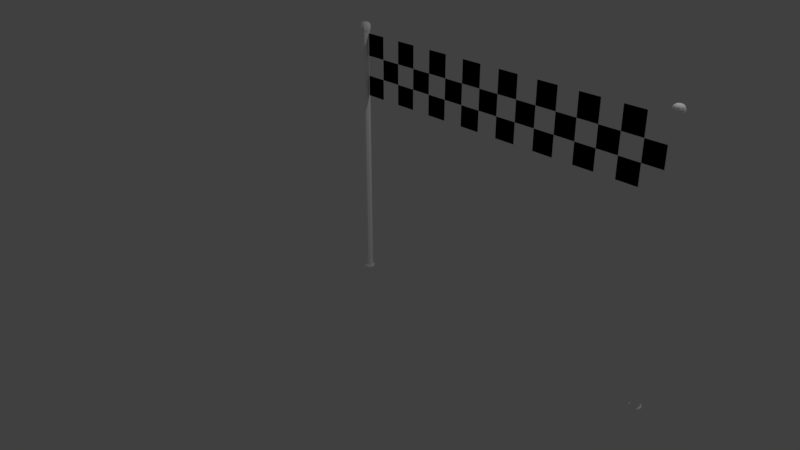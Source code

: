 # Source: FinishLine.blend  (saved by Blender 2.79.0; exported with 4.5.12 LTS)
import bpy
from mathutils import Matrix  # noqa: F401  (used for matrix-valued properties, if any)

bpy.ops.wm.read_factory_settings(use_empty=True)
scene = bpy.context.scene
scene.name = 'Scene'

# ---- collections
col_collection_1 = bpy.data.collections.new('Collection 1'); scene.collection.children.link(col_collection_1)

# ---- materials (node trees are filled in below, after node groups)
mat_material_004 = bpy.data.materials.new('Material.004')
mat_material_004.alpha_threshold = 0.0
mat_material_004.use_transparent_shadow = False
mat_material_004.diffuse_color = (1.0, 1.0, 1.0, 1.0)
mat_material_004.roughness = 0.5
mat_material_001 = bpy.data.materials.new('Material.001')
mat_material_001.alpha_threshold = 0.0
mat_material_001.use_transparent_shadow = False
mat_material_001.roughness = 0.5
mat_material_002 = bpy.data.materials.new('Material.002')
mat_material_002.alpha_threshold = 0.0
mat_material_002.use_transparent_shadow = False
mat_material_002.diffuse_color = (0.0, 0.0, 0.0, 1.0)
mat_material_002.roughness = 0.5
mat_material_003 = bpy.data.materials.new('Material.003')
mat_material_003.alpha_threshold = 0.0
mat_material_003.use_transparent_shadow = False
mat_material_003.diffuse_color = (1.0, 1.0, 1.0, 1.0)
mat_material_003.roughness = 0.5

# ---- material node trees

# ---- world
world_world = bpy.data.worlds.new('World'); scene.world = world_world
world_world.color = (0.05088, 0.05088, 0.05088)
world_world.use_sun_shadow = False
world_world.sun_shadow_jitter_overblur = 0.0
world_world.cycles.sampling_method = 'MANUAL'

# ---- cameras
cam_camera = bpy.data.cameras.new('Camera')
cam_camera.clip_end = 100.0
cam_camera.lens = 35.0
cam_camera.sensor_width = 32.0
cam_camera.sensor_height = 18.0
cam_camera.ortho_scale = 7.314
cam_camera.dof.focus_distance = 0.0
cam_camera.dof.aperture_fstop = 128.0

# ---- lights
light_lamp = bpy.data.lights.new('Lamp', 'POINT')
light_lamp.transmission_factor = 0.0
light_lamp.cutoff_distance = 30.0
light_lamp.energy = 100.0
light_lamp.shadow_buffer_clip_start = 1.001
light_lamp.shadow_soft_size = 0.1
light_lamp.shadow_maximum_resolution = 0.006
light_lamp.use_absolute_resolution = True

# ---- meshes
me_cylinder_003 = bpy.data.meshes.new('Cylinder.003')
me_cylinder_003.from_pydata([(-6.934e-09, 0.4183, 10.35), (-6.934e-09, 0.4183, 31.0), (0.3979, 0.1293, 10.35), (0.3979, 0.1293, 31.0), (0.2459, -0.3384, 10.35), (0.2459, -0.3384, 31.0), (-0.2459, -0.3384, 10.35), (-0.2459, -0.3384, 31.0), (-0.3979, 0.1293, 10.35), (-0.3979, 0.1293, 31.0), (0.547, 0.1777, 31.25), (-6e-07, 0.5752, 31.25), (0.3381, -0.4653, 31.25), (-0.3381, -0.4653, 31.25), (-0.547, 0.1777, 31.25), (0.547, 0.1777, 31.58), (-2.176e-07, 0.5752, 31.58), (0.3381, -0.4653, 31.58), (-0.3381, -0.4653, 31.58), (-0.547, 0.1777, 31.58), (0.3543, 0.1151, 31.86), (1.193e-07, 0.3725, 31.86), (0.219, -0.3014, 31.86), (-0.219, -0.3014, 31.86), (-0.3543, 0.1151, 31.86), (-6.934e-09, 0.4183, 10.35), (0.3979, 0.1293, 10.35), (0.2459, -0.3384, 10.35), (-0.2459, -0.3384, 10.35), (-0.3979, 0.1293, 10.35), (-6.934e-09, 0.4183, 30.86), (0.3979, 0.1293, 30.86), (0.2459, -0.3384, 30.86), (-0.2459, -0.3384, 30.86), (-0.3979, 0.1293, 30.86), (0.3979, 0.1293, 10.52), (0.2459, -0.3384, 10.52), (-0.2459, -0.3384, 10.52), (-0.3979, 0.1293, 10.52), (-6.934e-09, 0.4183, 10.52), (0.5799, 0.1884, 10.56), (0.5799, 0.1884, 10.31), (0.3584, -0.4933, 10.56), (0.3584, -0.4933, 10.31), (-0.3584, -0.4933, 10.56), (-0.3584, -0.4933, 10.31), (-0.5799, 0.1884, 10.56), (-0.5799, 0.1884, 10.31), (-9.473e-09, 0.6098, 10.31), (-9.473e-09, 0.6098, 10.56), (-6.934e-09, 0.4183, 10.72), (0.3979, 0.1293, 10.72), (0.2459, -0.3384, 10.72), (-0.2459, -0.3384, 10.72), (-0.3979, 0.1293, 10.72)], [], [(30, 1, 3, 31), (31, 3, 5, 32), (32, 5, 7, 33), (3, 1, 11, 10), (33, 7, 9, 34), (34, 9, 1, 30), (0, 2, 4, 6, 8), (11, 14, 19, 16), (7, 5, 12, 13), (9, 7, 13, 14), (5, 3, 10, 12), (1, 9, 14, 11), (19, 18, 23, 24), (13, 12, 17, 18), (10, 11, 16, 15), (14, 13, 18, 19), (12, 10, 15, 17), (20, 21, 24, 23, 22), (17, 15, 20, 22), (16, 19, 24, 21), (18, 17, 22, 23), (15, 16, 21, 20), (8, 29, 25, 0), (6, 28, 29, 8), (4, 27, 28, 6), (2, 26, 27, 4), (0, 25, 26, 2), (54, 34, 30, 50), (53, 33, 34, 54), (52, 32, 33, 53), (51, 31, 32, 52), (50, 30, 31, 51), (29, 28, 45, 47), (35, 36, 42, 40), (26, 25, 48, 41), (38, 39, 49, 46), (25, 29, 47, 48), (48, 49, 40, 41), (41, 40, 42, 43), (43, 42, 44, 45), (45, 44, 46, 47), (47, 46, 49, 48), (36, 37, 44, 42), (28, 27, 43, 45), (37, 38, 46, 44), (27, 26, 41, 43), (39, 35, 40, 49), (39, 50, 51, 35), (35, 51, 52, 36), (36, 52, 53, 37), (37, 53, 54, 38), (38, 54, 50, 39)])
me_cylinder_003.materials.append(mat_material_004)
me_cylinder_003.use_remesh_preserve_volume = False
me_cylinder_003.use_remesh_preserve_attributes = False
me_cylinder_003.use_mirror_vertex_groups = False
me_cylinder_003.update()
me_plane = bpy.data.meshes.new('Plane')
me_plane.from_pydata([(-1.696, -0.3089, 0.5346), (2.194, -0.3089, 0.5346), (-1.696, 0.4247, 0.5346), (2.194, 0.4247, 0.5346), (0.2492, -0.3089, 0.5346), (0.2492, 0.4247, 0.5346), (-0.7232, 0.4247, 0.5346), (-0.7232, -0.3089, 0.5346), (-0.237, -0.3089, 0.5346), (-0.237, 0.4247, 0.5346), (-1.209, 0.4247, 0.5346), (-1.209, -0.3089, 0.5346), (1.222, -0.3089, 0.5346), (1.222, 0.4247, 0.5346), (0.7353, 0.4247, 0.5346), (0.7353, -0.3089, 0.5346), (1.708, -0.3089, 0.5346), (1.708, 0.4247, 0.5346), (0.9784, -0.3089, 0.5346), (0.9784, 0.4247, 0.5346), (0.4922, 0.4247, 0.5346), (0.4922, -0.3089, 0.5346), (0.006067, -0.3089, 0.5346), (0.006067, 0.4247, 0.5346), (-0.4801, 0.4247, 0.5346), (-0.4801, -0.3089, 0.5346), (-0.9663, -0.3089, 0.5346), (-0.9663, 0.4247, 0.5346), (-1.452, 0.4247, 0.5346), (-1.452, -0.3089, 0.5346), (1.465, 0.4247, 0.5346), (1.465, -0.3089, 0.5346), (1.951, -0.3089, 0.5346), (1.951, 0.4247, 0.5346), (-1.696, 0.1644, 0.5346), (2.194, 0.1644, 0.5346), (0.2492, 0.1644, 0.5346), (-0.7232, 0.1644, 0.5346), (-0.237, 0.1644, 0.5346), (-1.209, 0.1644, 0.5346), (1.222, 0.1644, 0.5346), (0.7353, 0.1644, 0.5346), (1.708, 0.1644, 0.5346), (0.9784, 0.1644, 0.5346), (0.4922, 0.1644, 0.5346), (0.006067, 0.1644, 0.5346), (-0.4801, 0.1644, 0.5346), (-0.9663, 0.1644, 0.5346), (-1.452, 0.1644, 0.5346), (1.465, 0.1644, 0.5346), (1.951, 0.1644, 0.5346), (-1.696, -0.07227, 0.5346), (2.194, -0.07227, 0.5346), (0.2492, -0.07227, 0.5346), (-0.7232, -0.07227, 0.5346), (-0.237, -0.07227, 0.5346), (-1.209, -0.07227, 0.5346), (1.222, -0.07227, 0.5346), (0.7353, -0.07227, 0.5346), (1.708, -0.07227, 0.5346), (0.9784, -0.07227, 0.5346), (0.4922, -0.07227, 0.5346), (0.006067, -0.07227, 0.5346), (-0.4801, -0.07227, 0.5346), (-0.9663, -0.07227, 0.5346), (-1.452, -0.07227, 0.5346), (1.465, -0.07227, 0.5346), (1.951, -0.07227, 0.5346)], [], [(50, 35, 3, 33), (45, 36, 5, 23), (47, 37, 6, 27), (46, 38, 9, 24), (48, 39, 10, 28), (43, 40, 13, 19), (44, 41, 14, 20), (49, 42, 17, 30), (41, 43, 19, 14), (36, 44, 20, 5), (38, 45, 23, 9), (37, 46, 24, 6), (39, 47, 27, 10), (34, 48, 28, 2), (40, 49, 30, 13), (42, 50, 33, 17), (59, 67, 50, 42), (57, 66, 49, 40), (51, 65, 48, 34), (56, 64, 47, 39), (54, 63, 46, 37), (55, 62, 45, 38), (53, 61, 44, 36), (58, 60, 43, 41), (66, 59, 42, 49), (61, 58, 41, 44), (60, 57, 40, 43), (65, 56, 39, 48), (63, 55, 38, 46), (64, 54, 37, 47), (62, 53, 36, 45), (67, 52, 35, 50), (32, 1, 52, 67), (22, 4, 53, 62), (26, 7, 54, 64), (25, 8, 55, 63), (29, 11, 56, 65), (18, 12, 57, 60), (21, 15, 58, 61), (31, 16, 59, 66), (15, 18, 60, 58), (4, 21, 61, 53), (8, 22, 62, 55), (7, 25, 63, 54), (11, 26, 64, 56), (0, 29, 65, 51), (12, 31, 66, 57), (16, 32, 67, 59)])
me_plane.polygons.foreach_set('material_index', [2, 2, 2, 2, 2, 2, 2, 2, 1, 1, 1, 1, 1, 1, 1, 1, 2, 2, 2, 2, 2, 2, 2, 2, 1, 1, 1, 1, 1, 1, 1, 1, 2, 2, 2, 2, 2, 2, 2, 2, 1, 1, 1, 1, 1, 1, 1, 1])
_uv = me_plane.uv_layers.new(name='UVMap')
_uv.uv.foreach_set('vector', [0.5, 0.0625, 0.5, 0.0, 1.0, 0.0, 1.0, 0.0625, 0.5, 0.5625, 0.5, 0.5, 1.0, 0.5, 1.0, 0.5625, 0.5, 0.8125, 0.5, 0.75, 1.0, 0.75, 1.0, 0.8125, 0.5, 0.6875, 0.5, 0.625, 1.0, 0.625, 1.0, 0.6875, 0.5, 0.9375, 0.5, 0.875, 1.0, 0.875, 1.0, 0.9375, 0.5, 0.3125, 0.5, 0.25, 1.0, 0.25, 1.0, 0.3125, 0.5, 0.4375, 0.5, 0.375, 1.0, 0.375, 1.0, 0.4375, 0.5, 0.1875, 0.5, 0.125, 1.0, 0.125, 1.0, 0.1875, 0.5, 0.375, 0.5, 0.3125, 1.0, 0.3125, 1.0, 0.375, 0.5, 0.5, 0.5, 0.4375, 1.0, 0.4375, 1.0, 0.5, 0.5, 0.625, 0.5, 0.5625, 1.0, 0.5625, 1.0, 0.625, 0.5, 0.75, 0.5, 0.6875, 1.0, 0.6875, 1.0, 0.75, 0.5, 0.875, 0.5, 0.8125, 1.0, 0.8125, 1.0, 0.875, 0.5, 1.0, 0.5, 0.9375, 1.0, 0.9375, 1.0, 1.0, 0.5, 0.25, 0.5, 0.1875, 1.0, 0.1875, 1.0, 0.25, 0.5, 0.125, 0.5, 0.0625, 1.0, 0.0625, 1.0, 0.125, 0.25, 0.125, 0.25, 0.0625, 0.5, 0.0625, 0.5, 0.125, 0.25, 0.25, 0.25, 0.1875, 0.5, 0.1875, 0.5, 0.25, 0.25, 1.0, 0.25, 0.9375, 0.5, 0.9375, 0.5, 1.0, 0.25, 0.875, 0.25, 0.8125, 0.5, 0.8125, 0.5, 0.875, 0.25, 0.75, 0.25, 0.6875, 0.5, 0.6875, 0.5, 0.75, 0.25, 0.625, 0.25, 0.5625, 0.5, 0.5625, 0.5, 0.625, 0.25, 0.5, 0.25, 0.4375, 0.5, 0.4375, 0.5, 0.5, 0.25, 0.375, 0.25, 0.3125, 0.5, 0.3125, 0.5, 0.375, 0.25, 0.1875, 0.25, 0.125, 0.5, 0.125, 0.5, 0.1875, 0.25, 0.4375, 0.25, 0.375, 0.5, 0.375, 0.5, 0.4375, 0.25, 0.3125, 0.25, 0.25, 0.5, 0.25, 0.5, 0.3125, 0.25, 0.9375, 0.25, 0.875, 0.5, 0.875, 0.5, 0.9375, 0.25, 0.6875, 0.25, 0.625, 0.5, 0.625, 0.5, 0.6875, 0.25, 0.8125, 0.25, 0.75, 0.5, 0.75, 0.5, 0.8125, 0.25, 0.5625, 0.25, 0.5, 0.5, 0.5, 0.5, 0.5625, 0.25, 0.0625, 0.25, 0.0, 0.5, 0.0, 0.5, 0.0625, 5.959e-08, 0.0625, 0.0, 0.0, 0.25, 0.0, 0.25, 0.0625, 5.363e-07, 0.5625, 4.767e-07, 0.5, 0.25, 0.5, 0.25, 0.5625, 7.746e-07, 0.8125, 7.15e-07, 0.75, 0.25, 0.75, 0.25, 0.8125, 6.554e-07, 0.6875, 5.959e-07, 0.625, 0.25, 0.625, 0.25, 0.6875, 8.938e-07, 0.9375, 8.342e-07, 0.875, 0.25, 0.875, 0.25, 0.9375, 2.979e-07, 0.3125, 2.383e-07, 0.25, 0.25, 0.25, 0.25, 0.3125, 4.171e-07, 0.4375, 3.575e-07, 0.375, 0.25, 0.375, 0.25, 0.4375, 1.788e-07, 0.1875, 1.192e-07, 0.125, 0.25, 0.125, 0.25, 0.1875, 3.575e-07, 0.375, 2.979e-07, 0.3125, 0.25, 0.3125, 0.25, 0.375, 4.767e-07, 0.5, 4.171e-07, 0.4375, 0.25, 0.4375, 0.25, 0.5, 5.959e-07, 0.625, 5.363e-07, 0.5625, 0.25, 0.5625, 0.25, 0.625, 7.15e-07, 0.75, 6.554e-07, 0.6875, 0.25, 0.6875, 0.25, 0.75, 8.342e-07, 0.875, 7.746e-07, 0.8125, 0.25, 0.8125, 0.25, 0.875, 9.534e-07, 1.0, 8.938e-07, 0.9375, 0.25, 0.9375, 0.25, 1.0, 2.383e-07, 0.25, 1.788e-07, 0.1875, 0.25, 0.1875, 0.25, 0.25, 1.192e-07, 0.125, 5.959e-08, 0.0625, 0.25, 0.0625, 0.25, 0.125])
me_plane.materials.append(mat_material_001)
me_plane.materials.append(mat_material_002)
me_plane.materials.append(mat_material_003)
me_plane.use_remesh_preserve_volume = False
me_plane.use_remesh_preserve_attributes = False
me_plane.use_mirror_vertex_groups = False
me_plane.update()
me_cylinder_002 = bpy.data.meshes.new('Cylinder.002')
me_cylinder_002.from_pydata([(-6.934e-09, 0.4183, 10.35), (-6.934e-09, 0.4183, 31.0), (0.3979, 0.1293, 10.35), (0.3979, 0.1293, 31.0), (0.2459, -0.3384, 10.35), (0.2459, -0.3384, 31.0), (-0.2459, -0.3384, 10.35), (-0.2459, -0.3384, 31.0), (-0.3979, 0.1293, 10.35), (-0.3979, 0.1293, 31.0), (0.547, 0.1777, 31.25), (-6e-07, 0.5752, 31.25), (0.3381, -0.4653, 31.25), (-0.3381, -0.4653, 31.25), (-0.547, 0.1777, 31.25), (0.547, 0.1777, 31.58), (-2.176e-07, 0.5752, 31.58), (0.3381, -0.4653, 31.58), (-0.3381, -0.4653, 31.58), (-0.547, 0.1777, 31.58), (0.3543, 0.1151, 31.86), (1.193e-07, 0.3725, 31.86), (0.219, -0.3014, 31.86), (-0.219, -0.3014, 31.86), (-0.3543, 0.1151, 31.86), (-6.934e-09, 0.4183, 10.35), (0.3979, 0.1293, 10.35), (0.2459, -0.3384, 10.35), (-0.2459, -0.3384, 10.35), (-0.3979, 0.1293, 10.35), (-6.934e-09, 0.4183, 30.86), (0.3979, 0.1293, 30.86), (0.2459, -0.3384, 30.86), (-0.2459, -0.3384, 30.86), (-0.3979, 0.1293, 30.86), (0.3979, 0.1293, 10.52), (0.2459, -0.3384, 10.52), (-0.2459, -0.3384, 10.52), (-0.3979, 0.1293, 10.52), (-6.934e-09, 0.4183, 10.52), (0.5799, 0.1884, 10.56), (0.5799, 0.1884, 10.31), (0.3584, -0.4933, 10.56), (0.3584, -0.4933, 10.31), (-0.3584, -0.4933, 10.56), (-0.3584, -0.4933, 10.31), (-0.5799, 0.1884, 10.56), (-0.5799, 0.1884, 10.31), (-9.473e-09, 0.6098, 10.31), (-9.473e-09, 0.6098, 10.56), (-6.934e-09, 0.4183, 10.72), (0.3979, 0.1293, 10.72), (0.2459, -0.3384, 10.72), (-0.2459, -0.3384, 10.72), (-0.3979, 0.1293, 10.72)], [], [(30, 1, 3, 31), (31, 3, 5, 32), (32, 5, 7, 33), (3, 1, 11, 10), (33, 7, 9, 34), (34, 9, 1, 30), (0, 2, 4, 6, 8), (11, 14, 19, 16), (7, 5, 12, 13), (9, 7, 13, 14), (5, 3, 10, 12), (1, 9, 14, 11), (19, 18, 23, 24), (13, 12, 17, 18), (10, 11, 16, 15), (14, 13, 18, 19), (12, 10, 15, 17), (20, 21, 24, 23, 22), (17, 15, 20, 22), (16, 19, 24, 21), (18, 17, 22, 23), (15, 16, 21, 20), (8, 29, 25, 0), (6, 28, 29, 8), (4, 27, 28, 6), (2, 26, 27, 4), (0, 25, 26, 2), (54, 34, 30, 50), (53, 33, 34, 54), (52, 32, 33, 53), (51, 31, 32, 52), (50, 30, 31, 51), (29, 28, 45, 47), (35, 36, 42, 40), (26, 25, 48, 41), (38, 39, 49, 46), (25, 29, 47, 48), (48, 49, 40, 41), (41, 40, 42, 43), (43, 42, 44, 45), (45, 44, 46, 47), (47, 46, 49, 48), (36, 37, 44, 42), (28, 27, 43, 45), (37, 38, 46, 44), (27, 26, 41, 43), (39, 35, 40, 49), (39, 50, 51, 35), (35, 51, 52, 36), (36, 52, 53, 37), (37, 53, 54, 38), (38, 54, 50, 39)])
me_cylinder_002.materials.append(mat_material_004)
me_cylinder_002.use_remesh_preserve_volume = False
me_cylinder_002.use_remesh_preserve_attributes = False
me_cylinder_002.use_mirror_vertex_groups = False
me_cylinder_002.update()

# ---- objects
ob_cylinder_000 = bpy.data.objects.new('Cylinder.000', me_cylinder_003)
ob_plane = bpy.data.objects.new('Plane', me_plane)
ob_cylinder_001 = bpy.data.objects.new('Cylinder.001', me_cylinder_002)
ob_lamp = bpy.data.objects.new('Lamp', light_lamp)
ob_camera = bpy.data.objects.new('Camera', cam_camera)

# ---- transforms, parenting, visibility, modifiers, constraints
ob_cylinder_000.location = (0.001814, 0.0, -1.506)
ob_cylinder_000.scale = (0.1471, 0.1471, 0.1471)
ob_cylinder_000.lineart.crease_threshold = 0.0
_m = ob_cylinder_000.modifiers.new('Subsurf', 'SUBSURF')
_m.uv_smooth = 'PRESERVE_CORNERS'
_m.quality = 1
_m.levels = 2
_m.render_levels = 1
_m.show_only_control_edges = False
ob_plane.location = (1.746, 0.5441, 2.624)
ob_plane.rotation_euler = (1.571, -0.0, 0.0)
ob_plane.lineart.crease_threshold = 0.0
ob_cylinder_001.location = (3.989, 0.0, -1.506)
ob_cylinder_001.scale = (0.1471, 0.1471, 0.1471)
ob_cylinder_001.lineart.crease_threshold = 0.0
_m = ob_cylinder_001.modifiers.new('Subsurf', 'SUBSURF')
_m.uv_smooth = 'PRESERVE_CORNERS'
_m.quality = 1
_m.levels = 2
_m.render_levels = 1
_m.show_only_control_edges = False
ob_lamp.location = (4.076, 1.005, 6.089)
ob_lamp.rotation_euler = (0.6503, 0.05522, 1.866)
ob_lamp.lock_rotations_4d = False
ob_lamp.empty_display_type = 'ARROWS'
ob_lamp.color = (0.0, 0.0, 0.0, 0.0)
ob_lamp.lineart.crease_threshold = 0.0
ob_camera.location = (7.481, -6.508, 5.529)
ob_camera.rotation_euler = (1.109, 0.0, 0.8149)
ob_camera.lock_rotations_4d = False
ob_camera.empty_display_type = 'ARROWS'
ob_camera.color = (0.0, 0.0, 0.0, 0.0)
ob_camera.display_type = 'WIRE'
ob_camera.lineart.crease_threshold = 0.0

# ---- collection membership
col_collection_1.objects.link(ob_cylinder_000)
col_collection_1.objects.link(ob_plane)
col_collection_1.objects.link(ob_cylinder_001)
col_collection_1.objects.link(ob_lamp)
col_collection_1.objects.link(ob_camera)

# ---- scene / render settings (as saved in the file)
scene.camera = ob_camera
scene.frame_start = 1; scene.frame_end = 250; scene.frame_set(1)
scene.render.engine = 'BLENDER_EEVEE_NEXT'
scene.render.resolution_percentage = 50
scene.render.dither_intensity = 0.0
scene.cycles.use_denoising = False
scene.cycles.samples = 128
scene.cycles.sampling_pattern = 'TABULATED_SOBOL'
scene.cycles.use_adaptive_sampling = False
scene.cycles.use_light_tree = False
scene.cycles.blur_glossy = 0.0
scene.cycles.sample_clamp_indirect = 0.0
scene.view_settings.view_transform = 'Standard'
bpy.context.view_layer.update()
